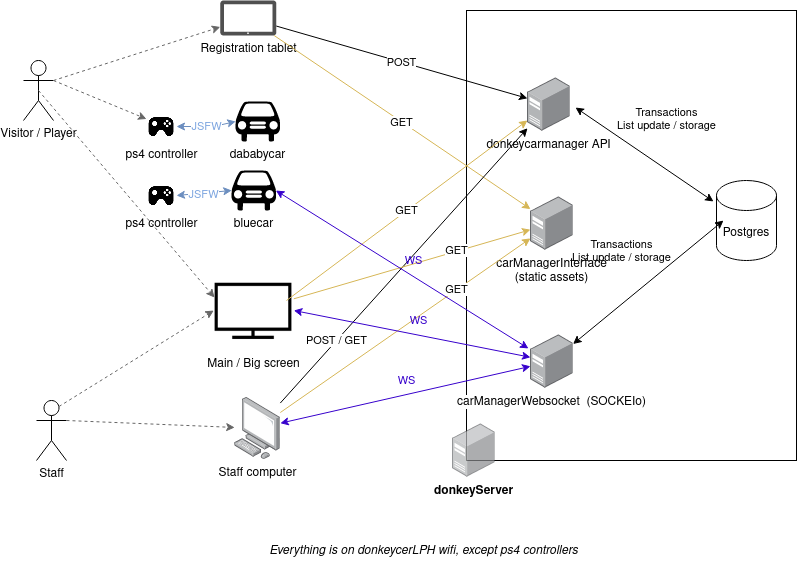

The diagram above was exported from draw.io. Its source (the exported page's mxGraphModel, read from the mxfile embedded in the PNG):
<mxGraphModel dx="1138" dy="587" grid="1" gridSize="10" guides="1" tooltips="1" connect="1" arrows="1" fold="1" page="1" pageScale="1" pageWidth="827" pageHeight="1169" math="0" shadow="0">
  <root>
    <mxCell id="0" />
    <mxCell id="1" parent="0" />
    <mxCell id="HcWBMY4moqzcicF7ccWt-1" value="Visitor / Player" style="shape=umlActor;verticalLabelPosition=bottom;verticalAlign=top;html=1;outlineConnect=0;" vertex="1" parent="1">
      <mxGeometry x="40" y="80" width="30" height="60" as="geometry" />
    </mxCell>
    <mxCell id="HcWBMY4moqzcicF7ccWt-2" value="Staff" style="shape=umlActor;verticalLabelPosition=bottom;verticalAlign=top;html=1;outlineConnect=0;" vertex="1" parent="1">
      <mxGeometry x="53" y="420" width="30" height="60" as="geometry" />
    </mxCell>
    <mxCell id="HcWBMY4moqzcicF7ccWt-3" value="Main / Big screen" style="shape=image;html=1;verticalAlign=top;verticalLabelPosition=bottom;labelBackgroundColor=#ffffff;imageAspect=0;aspect=fixed;image=https://cdn2.iconfinder.com/data/icons/essential-web-2/50/tv-screen-smart-widescreen-watch-128.png" vertex="1" parent="1">
      <mxGeometry x="230.3" y="290" width="80" height="80" as="geometry" />
    </mxCell>
    <mxCell id="HcWBMY4moqzcicF7ccWt-4" value="Registration tablet" style="sketch=0;pointerEvents=1;shadow=0;dashed=0;html=1;strokeColor=none;fillColor=#505050;labelPosition=center;verticalLabelPosition=bottom;verticalAlign=top;outlineConnect=0;align=center;shape=mxgraph.office.devices.tablet_windows_8;" vertex="1" parent="1">
      <mxGeometry x="236.8" y="20" width="56" height="35" as="geometry" />
    </mxCell>
    <mxCell id="HcWBMY4moqzcicF7ccWt-5" value="Staff computer" style="points=[];aspect=fixed;html=1;align=center;shadow=0;dashed=0;image;image=img/lib/allied_telesis/computer_and_terminals/Personal_Computer.svg;" vertex="1" parent="1">
      <mxGeometry x="251.2" y="417" width="45.6" height="61.800000000000004" as="geometry" />
    </mxCell>
    <mxCell id="HcWBMY4moqzcicF7ccWt-6" value="" style="rounded=0;whiteSpace=wrap;html=1;" vertex="1" parent="1">
      <mxGeometry x="483" y="30" width="330" height="450" as="geometry" />
    </mxCell>
    <mxCell id="HcWBMY4moqzcicF7ccWt-7" value="&lt;b&gt;donkeyServer&lt;/b&gt;" style="points=[];aspect=fixed;html=1;align=center;shadow=0;dashed=0;image;image=img/lib/allied_telesis/computer_and_terminals/Server_Desktop.svg;opacity=70;" vertex="1" parent="1">
      <mxGeometry x="469" y="442.9" width="42.599999999999994" height="54" as="geometry" />
    </mxCell>
    <mxCell id="HcWBMY4moqzcicF7ccWt-8" value="donkeycarmanager API" style="points=[];aspect=fixed;html=1;align=center;shadow=0;dashed=0;image;image=img/lib/allied_telesis/computer_and_terminals/Server_Desktop.svg;" vertex="1" parent="1">
      <mxGeometry x="544" y="97" width="42.599999999999994" height="54" as="geometry" />
    </mxCell>
    <mxCell id="HcWBMY4moqzcicF7ccWt-9" value="carManagerWebsocket&amp;nbsp; (SOCKEIo)" style="points=[];aspect=fixed;html=1;align=center;shadow=0;dashed=0;image;image=img/lib/allied_telesis/computer_and_terminals/Server_Desktop.svg;" vertex="1" parent="1">
      <mxGeometry x="547" y="354" width="42.599999999999994" height="54" as="geometry" />
    </mxCell>
    <mxCell id="HcWBMY4moqzcicF7ccWt-10" value="bluecar" style="shape=mxgraph.signs.transportation.car_1;html=1;pointerEvents=1;fillColor=#000000;strokeColor=none;verticalLabelPosition=bottom;verticalAlign=top;align=center;" vertex="1" parent="1">
      <mxGeometry x="247.8" y="190" width="45" height="40" as="geometry" />
    </mxCell>
    <mxCell id="HcWBMY4moqzcicF7ccWt-11" value="dababycar" style="shape=mxgraph.signs.transportation.car_1;html=1;pointerEvents=1;fillColor=#000000;strokeColor=none;verticalLabelPosition=bottom;verticalAlign=top;align=center;" vertex="1" parent="1">
      <mxGeometry x="251.8" y="121" width="45" height="40" as="geometry" />
    </mxCell>
    <mxCell id="HcWBMY4moqzcicF7ccWt-12" value="&lt;i&gt;Everything is on donkeycerLPH wifi, except ps4 controllers&lt;/i&gt;" style="text;html=1;strokeColor=none;fillColor=none;align=center;verticalAlign=middle;whiteSpace=wrap;rounded=0;" vertex="1" parent="1">
      <mxGeometry x="263" y="555" width="354.8" height="30" as="geometry" />
    </mxCell>
    <mxCell id="HcWBMY4moqzcicF7ccWt-13" value="ps4 controller" style="shape=image;html=1;verticalAlign=top;verticalLabelPosition=bottom;labelBackgroundColor=#ffffff;imageAspect=0;aspect=fixed;image=https://cdn2.iconfinder.com/data/icons/boxicons-solid-vol-2/24/bxs-joystick-128.png" vertex="1" parent="1">
      <mxGeometry x="163" y="131" width="30" height="30" as="geometry" />
    </mxCell>
    <mxCell id="HcWBMY4moqzcicF7ccWt-14" value="ps4 controller" style="shape=image;html=1;verticalAlign=top;verticalLabelPosition=bottom;labelBackgroundColor=#ffffff;imageAspect=0;aspect=fixed;image=https://cdn2.iconfinder.com/data/icons/boxicons-solid-vol-2/24/bxs-joystick-128.png" vertex="1" parent="1">
      <mxGeometry x="163" y="200" width="30" height="30" as="geometry" />
    </mxCell>
    <mxCell id="HcWBMY4moqzcicF7ccWt-15" value="JSFW" style="endArrow=classic;startArrow=classic;html=1;rounded=0;entryX=0.01;entryY=0.5;entryDx=0;entryDy=0;entryPerimeter=0;fillColor=#dae8fc;strokeColor=#6c8ebf;fontColor=#7EA6E0;exitX=1;exitY=0.5;exitDx=0;exitDy=0;" edge="1" parent="1" source="HcWBMY4moqzcicF7ccWt-13" target="HcWBMY4moqzcicF7ccWt-11">
      <mxGeometry x="-0.0106" width="50" height="50" relative="1" as="geometry">
        <mxPoint x="483" y="360" as="sourcePoint" />
        <mxPoint x="533" y="310" as="targetPoint" />
        <Array as="points">
          <mxPoint x="230" y="146" />
        </Array>
        <mxPoint as="offset" />
      </mxGeometry>
    </mxCell>
    <mxCell id="HcWBMY4moqzcicF7ccWt-16" value="&lt;font color=&quot;#7EA6E0&quot;&gt;JSFW&lt;/font&gt;" style="endArrow=classic;startArrow=classic;html=1;rounded=0;exitX=1;exitY=0.5;exitDx=0;exitDy=0;entryX=0.01;entryY=0.5;entryDx=0;entryDy=0;entryPerimeter=0;fillColor=#dae8fc;strokeColor=#6c8ebf;" edge="1" parent="1" source="HcWBMY4moqzcicF7ccWt-14" target="HcWBMY4moqzcicF7ccWt-10">
      <mxGeometry x="-0.0205" y="-1" width="50" height="50" relative="1" as="geometry">
        <mxPoint x="203" y="211" as="sourcePoint" />
        <mxPoint x="258.25" y="205" as="targetPoint" />
        <mxPoint as="offset" />
      </mxGeometry>
    </mxCell>
    <mxCell id="HcWBMY4moqzcicF7ccWt-17" value="&lt;div&gt;carManagerInterface&lt;/div&gt;&lt;div&gt;(static assets)&lt;/div&gt;" style="points=[];aspect=fixed;html=1;align=center;shadow=0;dashed=0;image;image=img/lib/allied_telesis/computer_and_terminals/Server_Desktop.svg;" vertex="1" parent="1">
      <mxGeometry x="547" y="216" width="42.599999999999994" height="54" as="geometry" />
    </mxCell>
    <mxCell id="HcWBMY4moqzcicF7ccWt-18" value="" style="endArrow=classic;html=1;rounded=0;exitX=1;exitY=0.3333333333333333;exitDx=0;exitDy=0;exitPerimeter=0;dashed=1;fillColor=#f5f5f5;strokeColor=#666666;" edge="1" parent="1" source="HcWBMY4moqzcicF7ccWt-1" target="HcWBMY4moqzcicF7ccWt-4">
      <mxGeometry width="50" height="50" relative="1" as="geometry">
        <mxPoint x="433" y="360" as="sourcePoint" />
        <mxPoint x="483" y="310" as="targetPoint" />
      </mxGeometry>
    </mxCell>
    <mxCell id="HcWBMY4moqzcicF7ccWt-19" value="" style="endArrow=classic;html=1;rounded=0;exitX=1;exitY=0.3333333333333333;exitDx=0;exitDy=0;exitPerimeter=0;dashed=1;entryX=0;entryY=0.25;entryDx=0;entryDy=0;fillColor=#f5f5f5;strokeColor=#666666;" edge="1" parent="1" source="HcWBMY4moqzcicF7ccWt-1" target="HcWBMY4moqzcicF7ccWt-13">
      <mxGeometry width="50" height="50" relative="1" as="geometry">
        <mxPoint x="80" y="110" as="sourcePoint" />
        <mxPoint x="246.79999999999995" y="56.483572895277234" as="targetPoint" />
      </mxGeometry>
    </mxCell>
    <mxCell id="HcWBMY4moqzcicF7ccWt-20" value="" style="endArrow=classic;html=1;rounded=0;exitX=1;exitY=0.3333333333333333;exitDx=0;exitDy=0;exitPerimeter=0;dashed=1;fillColor=#f5f5f5;strokeColor=#666666;" edge="1" parent="1" source="HcWBMY4moqzcicF7ccWt-2" target="HcWBMY4moqzcicF7ccWt-5">
      <mxGeometry width="50" height="50" relative="1" as="geometry">
        <mxPoint x="80" y="110" as="sourcePoint" />
        <mxPoint x="246.79999999999995" y="56.483572895277234" as="targetPoint" />
      </mxGeometry>
    </mxCell>
    <mxCell id="HcWBMY4moqzcicF7ccWt-21" value="" style="endArrow=classic;html=1;rounded=0;exitX=0.75;exitY=0.1;exitDx=0;exitDy=0;exitPerimeter=0;dashed=1;entryX=0;entryY=0.5;entryDx=0;entryDy=0;fillColor=#f5f5f5;strokeColor=#666666;" edge="1" parent="1" source="HcWBMY4moqzcicF7ccWt-2" target="HcWBMY4moqzcicF7ccWt-3">
      <mxGeometry width="50" height="50" relative="1" as="geometry">
        <mxPoint x="93" y="450" as="sourcePoint" />
        <mxPoint x="261.20000000000005" y="456.9569633507854" as="targetPoint" />
      </mxGeometry>
    </mxCell>
    <mxCell id="HcWBMY4moqzcicF7ccWt-22" value="" style="endArrow=classic;html=1;rounded=0;exitX=0.5;exitY=0.5;exitDx=0;exitDy=0;exitPerimeter=0;dashed=1;entryX=0.009;entryY=0.338;entryDx=0;entryDy=0;entryPerimeter=0;fillColor=#f5f5f5;strokeColor=#666666;" edge="1" parent="1" source="HcWBMY4moqzcicF7ccWt-1" target="HcWBMY4moqzcicF7ccWt-3">
      <mxGeometry width="50" height="50" relative="1" as="geometry">
        <mxPoint x="85.5" y="436" as="sourcePoint" />
        <mxPoint x="240.29999999999995" y="340" as="targetPoint" />
      </mxGeometry>
    </mxCell>
    <mxCell id="HcWBMY4moqzcicF7ccWt-23" value="GET" style="endArrow=classic;html=1;rounded=0;fillColor=#fff2cc;strokeColor=#d6b656;" edge="1" parent="1" source="HcWBMY4moqzcicF7ccWt-4" target="HcWBMY4moqzcicF7ccWt-17">
      <mxGeometry width="50" height="50" relative="1" as="geometry">
        <mxPoint x="433" y="360" as="sourcePoint" />
        <mxPoint x="483" y="310" as="targetPoint" />
      </mxGeometry>
    </mxCell>
    <mxCell id="HcWBMY4moqzcicF7ccWt-24" value="POST" style="endArrow=classic;html=1;rounded=0;" edge="1" parent="1" source="HcWBMY4moqzcicF7ccWt-4" target="HcWBMY4moqzcicF7ccWt-8">
      <mxGeometry width="50" height="50" relative="1" as="geometry">
        <mxPoint x="300.64549878345497" y="65" as="sourcePoint" />
        <mxPoint x="557" y="238.5777594728171" as="targetPoint" />
      </mxGeometry>
    </mxCell>
    <mxCell id="HcWBMY4moqzcicF7ccWt-25" value="GET" style="endArrow=classic;html=1;rounded=0;fillColor=#fff2cc;strokeColor=#d6b656;" edge="1" parent="1" source="HcWBMY4moqzcicF7ccWt-5" target="HcWBMY4moqzcicF7ccWt-17">
      <mxGeometry x="0.406" y="-1" width="50" height="50" relative="1" as="geometry">
        <mxPoint x="433" y="360" as="sourcePoint" />
        <mxPoint x="483" y="310" as="targetPoint" />
        <mxPoint y="-1" as="offset" />
      </mxGeometry>
    </mxCell>
    <mxCell id="HcWBMY4moqzcicF7ccWt-26" value="POST / GET" style="endArrow=classic;html=1;rounded=0;" edge="1" parent="1" source="HcWBMY4moqzcicF7ccWt-5" target="HcWBMY4moqzcicF7ccWt-8">
      <mxGeometry x="-0.5451" width="50" height="50" relative="1" as="geometry">
        <mxPoint x="433" y="360" as="sourcePoint" />
        <mxPoint x="483" y="310" as="targetPoint" />
        <mxPoint as="offset" />
      </mxGeometry>
    </mxCell>
    <mxCell id="HcWBMY4moqzcicF7ccWt-27" value="GET" style="endArrow=classic;html=1;rounded=0;exitX=0.909;exitY=0.375;exitDx=0;exitDy=0;exitPerimeter=0;fillColor=#fff2cc;strokeColor=#d6b656;" edge="1" parent="1" source="HcWBMY4moqzcicF7ccWt-3" target="HcWBMY4moqzcicF7ccWt-8">
      <mxGeometry width="50" height="50" relative="1" as="geometry">
        <mxPoint x="433" y="360" as="sourcePoint" />
        <mxPoint x="483" y="310" as="targetPoint" />
      </mxGeometry>
    </mxCell>
    <mxCell id="HcWBMY4moqzcicF7ccWt-28" value="GET" style="endArrow=classic;html=1;rounded=0;fillColor=#fff2cc;strokeColor=#d6b656;" edge="1" parent="1" source="HcWBMY4moqzcicF7ccWt-3" target="HcWBMY4moqzcicF7ccWt-17">
      <mxGeometry x="0.3766" y="1" width="50" height="50" relative="1" as="geometry">
        <mxPoint x="433" y="360" as="sourcePoint" />
        <mxPoint x="483" y="310" as="targetPoint" />
        <mxPoint as="offset" />
      </mxGeometry>
    </mxCell>
    <mxCell id="HcWBMY4moqzcicF7ccWt-29" value="WS" style="endArrow=classic;startArrow=classic;html=1;rounded=0;fontColor=#3700CC;fillColor=#6a00ff;strokeColor=#3700CC;labelBackgroundColor=none;" edge="1" parent="1" source="HcWBMY4moqzcicF7ccWt-5" target="HcWBMY4moqzcicF7ccWt-9">
      <mxGeometry x="0.033" y="14" width="50" height="50" relative="1" as="geometry">
        <mxPoint x="433" y="360" as="sourcePoint" />
        <mxPoint x="483" y="310" as="targetPoint" />
        <mxPoint as="offset" />
      </mxGeometry>
    </mxCell>
    <mxCell id="HcWBMY4moqzcicF7ccWt-30" value="WS" style="endArrow=classic;startArrow=classic;html=1;rounded=0;fontColor=#3700CC;fillColor=#6a00ff;strokeColor=#3700CC;labelBackgroundColor=none;exitX=1;exitY=0.5;exitDx=0;exitDy=0;" edge="1" parent="1" source="HcWBMY4moqzcicF7ccWt-3" target="HcWBMY4moqzcicF7ccWt-9">
      <mxGeometry x="0.033" y="14" width="50" height="50" relative="1" as="geometry">
        <mxPoint x="306.79999999999995" y="452.717125382263" as="sourcePoint" />
        <mxPoint x="557" y="395.84189602446486" as="targetPoint" />
        <mxPoint as="offset" />
      </mxGeometry>
    </mxCell>
    <mxCell id="HcWBMY4moqzcicF7ccWt-31" value="WS" style="endArrow=classic;startArrow=classic;html=1;rounded=0;fontColor=#3700CC;fillColor=#6a00ff;strokeColor=#3700CC;labelBackgroundColor=none;exitX=0.99;exitY=0.5;exitDx=0;exitDy=0;exitPerimeter=0;entryX=-0.047;entryY=0.259;entryDx=0;entryDy=0;entryPerimeter=0;" edge="1" parent="1" source="HcWBMY4moqzcicF7ccWt-10" target="HcWBMY4moqzcicF7ccWt-9">
      <mxGeometry x="0.033" y="14" width="50" height="50" relative="1" as="geometry">
        <mxPoint x="320.29999999999995" y="340" as="sourcePoint" />
        <mxPoint x="563" y="380" as="targetPoint" />
        <mxPoint as="offset" />
      </mxGeometry>
    </mxCell>
    <mxCell id="HcWBMY4moqzcicF7ccWt-32" value="&lt;div&gt;Transactions&lt;br&gt;List update / storage&lt;br&gt;&lt;/div&gt;" style="endArrow=classic;startArrow=classic;html=1;rounded=0;labelBackgroundColor=none;fontColor=#000000;exitX=1.127;exitY=0.556;exitDx=0;exitDy=0;exitPerimeter=0;entryX=0.14;entryY=-0.024;entryDx=0;entryDy=0;entryPerimeter=0;" edge="1" parent="1" source="HcWBMY4moqzcicF7ccWt-8">
      <mxGeometry x="-0.0115" y="40" width="50" height="50" relative="1" as="geometry">
        <mxPoint x="683" y="170" as="sourcePoint" />
        <mxPoint x="730" y="220.99199999999996" as="targetPoint" />
        <mxPoint y="-1" as="offset" />
      </mxGeometry>
    </mxCell>
    <mxCell id="HcWBMY4moqzcicF7ccWt-33" value="Postgres" style="shape=cylinder3;whiteSpace=wrap;html=1;boundedLbl=1;backgroundOutline=1;size=15;" vertex="1" parent="1">
      <mxGeometry x="733" y="200" width="60" height="80" as="geometry" />
    </mxCell>
    <mxCell id="HcWBMY4moqzcicF7ccWt-34" value="&lt;div&gt;Transactions&lt;br&gt;List update / storage&lt;br&gt;&lt;/div&gt;" style="endArrow=classic;startArrow=classic;html=1;rounded=0;labelBackgroundColor=none;fontColor=#000000;" edge="1" parent="1" source="HcWBMY4moqzcicF7ccWt-9">
      <mxGeometry x="-0.0115" y="40" width="50" height="50" relative="1" as="geometry">
        <mxPoint x="602.0101999999999" y="137.024" as="sourcePoint" />
        <mxPoint x="740" y="240" as="targetPoint" />
        <mxPoint y="-1" as="offset" />
      </mxGeometry>
    </mxCell>
  </root>
</mxGraphModel>